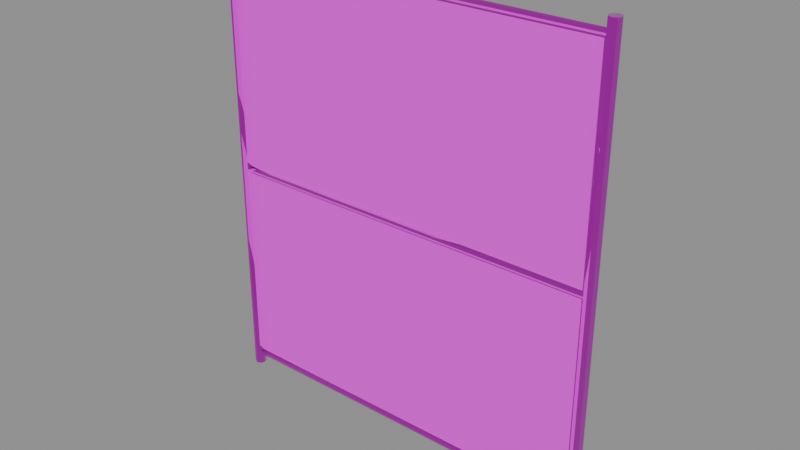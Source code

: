 # Source: catch-fence.blend  (saved by Blender 4.5.90; exported with 4.5.12 LTS)
import bpy
from mathutils import Matrix  # noqa: F401  (used for matrix-valued properties, if any)

bpy.ops.wm.read_factory_settings(use_empty=True)
scene = bpy.context.scene
scene.name = 'Scene'

# ---- images (referenced by path relative to the original .blend; pixels are not part of the script)
import os
ASSET_DIR = os.environ.get("B2B_ASSET_DIR", "")  # directory of the original .blend (textures are referenced by path, not embedded)
HERE = os.path.dirname(os.path.abspath(__file__))  # packed textures are extracted next to this script under _unpacked/

def load_image(name, relpath, width, height, colorspace="sRGB"):
    """Load a texture the original file referenced (path relative to the .blend, or extracted next to this script)."""
    p = next((c for c in (os.path.join(HERE, relpath), os.path.join(ASSET_DIR, relpath)) if relpath and os.path.exists(c)), "")
    if p:
        img = bpy.data.images.load(p, check_existing=True)
        img.name = name
    else:  # same state as the original file: an image datablock whose file is absent (Cycles renders it pink)
        img = bpy.data.images.new(name, width, height)
        img.source = "FILE"
        img.filepath = "//" + (relpath or name)
    img.colorspace_settings.name = colorspace
    return img
img_trim_basecolor_png = load_image('trim-baseColor.png', 'trim-baseColor.png', 1024, 1024, 'sRGB')
img_trim_normal_png = load_image('trim-normal.png', 'trim-normal.png', 1024, 1024, 'Non-Color')
img_trim_orm_png = load_image('trim-ORM.png', 'trim-ORM.png', 1024, 1024, 'Non-Color')
img_chain_link_png = load_image('chain-link.png', 'chain-link.png', 1024, 1024, 'sRGB')

# ---- materials (node trees are filled in below, after node groups)
mat_shared_4k_trackside_trim = bpy.data.materials.new('Shared 4K trackside trim')
mat_shared_4k_trackside_trim.diffuse_color = (1.0, 1.0, 1.0, 1.0)
mat_alpha_tested_chain_link = bpy.data.materials.new('Alpha-tested chain link')
mat_alpha_tested_chain_link.diffuse_color = (0.6, 0.6, 0.6, 1.0)

# ---- material node trees
mat_shared_4k_trackside_trim.use_nodes = True; mat_shared_4k_trackside_trim.node_tree.nodes.clear()
_N = mat_shared_4k_trackside_trim.node_tree.nodes; _L = mat_shared_4k_trackside_trim.node_tree.links
n0 = _N.new('ShaderNodeBsdfPrincipled'); n0.name = 'Principled BSDF'; n0.location = (-200, 100)
n1 = _N.new('ShaderNodeOutputMaterial'); n1.name = 'Material Output'; n1.location = (200, 100)
n2 = _N.new('ShaderNodeTexImage'); n2.name = 'Image Texture'; n2.location = (0, 0)
n2.image = img_trim_basecolor_png
n3 = _N.new('ShaderNodeTexImage'); n3.name = 'Image Texture.001'; n3.location = (0, 0)
n3.image = img_trim_normal_png
n4 = _N.new('ShaderNodeNormalMap'); n4.name = 'Normal Map'; n4.location = (0, 0)
n5 = _N.new('ShaderNodeTexImage'); n5.name = 'Image Texture.002'; n5.location = (0, 0)
n5.image = img_trim_orm_png
n6 = _N.new('ShaderNodeSeparateColor'); n6.name = 'Separate Color'; n6.location = (0, 0)
_L.new(n0.outputs[0], n1.inputs[0])
_L.new(n2.outputs[0], n0.inputs[0])
_L.new(n3.outputs[0], n4.inputs[1])
_L.new(n4.outputs[0], n0.inputs[5])
_L.new(n5.outputs[0], n6.inputs[0])
_L.new(n6.outputs[1], n0.inputs[2])
_L.new(n6.outputs[2], n0.inputs[1])
n1.is_active_output = True
mat_alpha_tested_chain_link.use_nodes = True; mat_alpha_tested_chain_link.node_tree.nodes.clear()
_N = mat_alpha_tested_chain_link.node_tree.nodes; _L = mat_alpha_tested_chain_link.node_tree.links
n0 = _N.new('ShaderNodeBsdfPrincipled'); n0.name = 'Principled BSDF'; n0.location = (-200, 100)
n0.inputs[2].default_value = 0.6
n0.inputs[27].default_value = (0.6, 0.6, 0.6, 1.0)
n1 = _N.new('ShaderNodeOutputMaterial'); n1.name = 'Material Output'; n1.location = (200, 100)
n2 = _N.new('ShaderNodeTexImage'); n2.name = 'Image Texture'; n2.location = (0, 0)
n2.image = img_chain_link_png
_L.new(n0.outputs[0], n1.inputs[0])
_L.new(n2.outputs[0], n0.inputs[0])
_L.new(n2.outputs[1], n0.inputs[4])
n1.is_active_output = True

# ---- meshes
me_cylinder_057 = bpy.data.meshes.new('Cylinder.057')
me_cylinder_057.from_pydata([(0.0, 0.045, -1.75), (0.0, 0.045, 1.75), (0.03182, 0.03182, -1.75), (0.03182, 0.03182, 1.75), (0.045, 0.0, -1.75), (0.045, 0.0, 1.75), (0.03182, -0.03182, -1.75), (0.03182, -0.03182, 1.75), (0.0, -0.045, -1.75), (0.0, -0.045, 1.75), (-0.03182, -0.03182, -1.75), (-0.03182, -0.03182, 1.75), (-0.045, 0.0, -1.75), (-0.045, 0.0, 1.75), (-0.03182, 0.03182, -1.75), (-0.03182, 0.03182, 1.75)], [], [(0, 1, 3, 2), (2, 3, 5, 4), (4, 5, 7, 6), (6, 7, 9, 8), (8, 9, 11, 10), (10, 11, 13, 12), (3, 1, 15, 13, 11, 9, 7, 5), (12, 13, 15, 14), (14, 15, 1, 0), (0, 2, 4, 6, 8, 10, 12, 14)])
_uv = me_cylinder_057.uv_layers.new(name='UVMap')
_uv.uv.foreach_set('vector', [1.0, 0.9375, 1.0, 0.9987, 0.875, 0.9987, 0.875, 0.9375, 0.875, 0.9375, 0.875, 0.9987, 0.75, 0.9987, 0.75, 0.9375, 0.75, 0.9375, 0.75, 0.9987, 0.625, 0.9987, 0.625, 0.9375, 0.625, 0.9375, 0.625, 0.9987, 0.5, 0.9987, 0.5, 0.9375, 0.5, 0.9375, 0.5, 0.9987, 0.375, 0.9987, 0.375, 0.9375, 0.375, 0.9375, 0.375, 0.9987, 0.25, 0.9987, 0.25, 0.9375, 0.4197, 0.9277, 0.25, 0.9363, 0.08029, 0.9277, 0.01, 0.9069, 0.08029, 0.8861, 0.25, 0.8775, 0.4197, 0.8861, 0.49, 0.9069, 0.25, 0.9375, 0.25, 0.9987, 0.125, 0.9987, 0.125, 0.9375, 0.125, 0.9375, 0.125, 0.9987, 0.0, 0.9987, 0.0, 0.9375, 0.75, 0.9363, 0.9197, 0.9277, 0.99, 0.9069, 0.9197, 0.8861, 0.75, 0.8775, 0.5803, 0.8861, 0.51, 0.9069, 0.5803, 0.9277])
me_cylinder_057.materials.append(mat_shared_4k_trackside_trim)
me_cylinder_057.update()
me_cylinder_058 = bpy.data.meshes.new('Cylinder.058')
me_cylinder_058.from_pydata([(0.0, 0.045, -1.75), (0.0, 0.045, 1.75), (0.03182, 0.03182, -1.75), (0.03182, 0.03182, 1.75), (0.045, 0.0, -1.75), (0.045, 0.0, 1.75), (0.03182, -0.03182, -1.75), (0.03182, -0.03182, 1.75), (0.0, -0.045, -1.75), (0.0, -0.045, 1.75), (-0.03182, -0.03182, -1.75), (-0.03182, -0.03182, 1.75), (-0.045, 0.0, -1.75), (-0.045, 0.0, 1.75), (-0.03182, 0.03182, -1.75), (-0.03182, 0.03182, 1.75)], [], [(0, 1, 3, 2), (2, 3, 5, 4), (4, 5, 7, 6), (6, 7, 9, 8), (8, 9, 11, 10), (10, 11, 13, 12), (3, 1, 15, 13, 11, 9, 7, 5), (12, 13, 15, 14), (14, 15, 1, 0), (0, 2, 4, 6, 8, 10, 12, 14)])
_uv = me_cylinder_058.uv_layers.new(name='UVMap')
_uv.uv.foreach_set('vector', [1.0, 0.9375, 1.0, 0.9987, 0.875, 0.9987, 0.875, 0.9375, 0.875, 0.9375, 0.875, 0.9987, 0.75, 0.9987, 0.75, 0.9375, 0.75, 0.9375, 0.75, 0.9987, 0.625, 0.9987, 0.625, 0.9375, 0.625, 0.9375, 0.625, 0.9987, 0.5, 0.9987, 0.5, 0.9375, 0.5, 0.9375, 0.5, 0.9987, 0.375, 0.9987, 0.375, 0.9375, 0.375, 0.9375, 0.375, 0.9987, 0.25, 0.9987, 0.25, 0.9375, 0.4197, 0.9277, 0.25, 0.9363, 0.08029, 0.9277, 0.01, 0.9069, 0.08029, 0.8861, 0.25, 0.8775, 0.4197, 0.8861, 0.49, 0.9069, 0.25, 0.9375, 0.25, 0.9987, 0.125, 0.9987, 0.125, 0.9375, 0.125, 0.9375, 0.125, 0.9987, 0.0, 0.9987, 0.0, 0.9375, 0.75, 0.9363, 0.9197, 0.9277, 0.99, 0.9069, 0.9197, 0.8861, 0.75, 0.8775, 0.5803, 0.8861, 0.51, 0.9069, 0.5803, 0.9277])
me_cylinder_058.materials.append(mat_shared_4k_trackside_trim)
me_cylinder_058.update()
me_cylinder_059 = bpy.data.meshes.new('Cylinder.059')
me_cylinder_059.from_pydata([(0.0, 0.025, -1.5), (0.0, 0.025, 1.5), (0.01768, 0.01768, -1.5), (0.01768, 0.01768, 1.5), (0.025, 0.0, -1.5), (0.025, 0.0, 1.5), (0.01768, -0.01768, -1.5), (0.01768, -0.01768, 1.5), (0.0, -0.025, -1.5), (0.0, -0.025, 1.5), (-0.01768, -0.01768, -1.5), (-0.01768, -0.01768, 1.5), (-0.025, 0.0, -1.5), (-0.025, 0.0, 1.5), (-0.01768, 0.01768, -1.5), (-0.01768, 0.01768, 1.5)], [], [(0, 1, 3, 2), (2, 3, 5, 4), (4, 5, 7, 6), (6, 7, 9, 8), (8, 9, 11, 10), (10, 11, 13, 12), (3, 1, 15, 13, 11, 9, 7, 5), (12, 13, 15, 14), (14, 15, 1, 0), (0, 2, 4, 6, 8, 10, 12, 14)])
_uv = me_cylinder_059.uv_layers.new(name='UVMap')
_uv.uv.foreach_set('vector', [1.0, 0.9375, 1.0, 0.9987, 0.875, 0.9987, 0.875, 0.9375, 0.875, 0.9375, 0.875, 0.9987, 0.75, 0.9987, 0.75, 0.9375, 0.75, 0.9375, 0.75, 0.9987, 0.625, 0.9987, 0.625, 0.9375, 0.625, 0.9375, 0.625, 0.9987, 0.5, 0.9987, 0.5, 0.9375, 0.5, 0.9375, 0.5, 0.9987, 0.375, 0.9987, 0.375, 0.9375, 0.375, 0.9375, 0.375, 0.9987, 0.25, 0.9987, 0.25, 0.9375, 0.4197, 0.9277, 0.25, 0.9363, 0.08029, 0.9277, 0.01, 0.9069, 0.08029, 0.8861, 0.25, 0.8775, 0.4197, 0.8861, 0.49, 0.9069, 0.25, 0.9375, 0.25, 0.9987, 0.125, 0.9987, 0.125, 0.9375, 0.125, 0.9375, 0.125, 0.9987, 0.0, 0.9987, 0.0, 0.9375, 0.75, 0.9363, 0.9197, 0.9277, 0.99, 0.9069, 0.9197, 0.8861, 0.75, 0.8775, 0.5803, 0.8861, 0.51, 0.9069, 0.5803, 0.9277])
me_cylinder_059.materials.append(mat_shared_4k_trackside_trim)
me_cylinder_059.update()
me_cylinder_060 = bpy.data.meshes.new('Cylinder.060')
me_cylinder_060.from_pydata([(0.0, 0.025, -1.5), (0.0, 0.025, 1.5), (0.01768, 0.01768, -1.5), (0.01768, 0.01768, 1.5), (0.025, 0.0, -1.5), (0.025, 0.0, 1.5), (0.01768, -0.01768, -1.5), (0.01768, -0.01768, 1.5), (0.0, -0.025, -1.5), (0.0, -0.025, 1.5), (-0.01768, -0.01768, -1.5), (-0.01768, -0.01768, 1.5), (-0.025, 0.0, -1.5), (-0.025, 0.0, 1.5), (-0.01768, 0.01768, -1.5), (-0.01768, 0.01768, 1.5)], [], [(0, 1, 3, 2), (2, 3, 5, 4), (4, 5, 7, 6), (6, 7, 9, 8), (8, 9, 11, 10), (10, 11, 13, 12), (3, 1, 15, 13, 11, 9, 7, 5), (12, 13, 15, 14), (14, 15, 1, 0), (0, 2, 4, 6, 8, 10, 12, 14)])
_uv = me_cylinder_060.uv_layers.new(name='UVMap')
_uv.uv.foreach_set('vector', [1.0, 0.9375, 1.0, 0.9987, 0.875, 0.9987, 0.875, 0.9375, 0.875, 0.9375, 0.875, 0.9987, 0.75, 0.9987, 0.75, 0.9375, 0.75, 0.9375, 0.75, 0.9987, 0.625, 0.9987, 0.625, 0.9375, 0.625, 0.9375, 0.625, 0.9987, 0.5, 0.9987, 0.5, 0.9375, 0.5, 0.9375, 0.5, 0.9987, 0.375, 0.9987, 0.375, 0.9375, 0.375, 0.9375, 0.375, 0.9987, 0.25, 0.9987, 0.25, 0.9375, 0.4197, 0.9277, 0.25, 0.9363, 0.08029, 0.9277, 0.01, 0.9069, 0.08029, 0.8861, 0.25, 0.8775, 0.4197, 0.8861, 0.49, 0.9069, 0.25, 0.9375, 0.25, 0.9987, 0.125, 0.9987, 0.125, 0.9375, 0.125, 0.9375, 0.125, 0.9987, 0.0, 0.9987, 0.0, 0.9375, 0.75, 0.9363, 0.9197, 0.9277, 0.99, 0.9069, 0.9197, 0.8861, 0.75, 0.8775, 0.5803, 0.8861, 0.51, 0.9069, 0.5803, 0.9277])
me_cylinder_060.materials.append(mat_shared_4k_trackside_trim)
me_cylinder_060.update()
me_cylinder_061 = bpy.data.meshes.new('Cylinder.061')
me_cylinder_061.from_pydata([(0.0, 0.025, -1.5), (0.0, 0.025, 1.5), (0.01768, 0.01768, -1.5), (0.01768, 0.01768, 1.5), (0.025, 0.0, -1.5), (0.025, 0.0, 1.5), (0.01768, -0.01768, -1.5), (0.01768, -0.01768, 1.5), (0.0, -0.025, -1.5), (0.0, -0.025, 1.5), (-0.01768, -0.01768, -1.5), (-0.01768, -0.01768, 1.5), (-0.025, 0.0, -1.5), (-0.025, 0.0, 1.5), (-0.01768, 0.01768, -1.5), (-0.01768, 0.01768, 1.5)], [], [(0, 1, 3, 2), (2, 3, 5, 4), (4, 5, 7, 6), (6, 7, 9, 8), (8, 9, 11, 10), (10, 11, 13, 12), (3, 1, 15, 13, 11, 9, 7, 5), (12, 13, 15, 14), (14, 15, 1, 0), (0, 2, 4, 6, 8, 10, 12, 14)])
_uv = me_cylinder_061.uv_layers.new(name='UVMap')
_uv.uv.foreach_set('vector', [1.0, 0.9375, 1.0, 0.9987, 0.875, 0.9987, 0.875, 0.9375, 0.875, 0.9375, 0.875, 0.9987, 0.75, 0.9987, 0.75, 0.9375, 0.75, 0.9375, 0.75, 0.9987, 0.625, 0.9987, 0.625, 0.9375, 0.625, 0.9375, 0.625, 0.9987, 0.5, 0.9987, 0.5, 0.9375, 0.5, 0.9375, 0.5, 0.9987, 0.375, 0.9987, 0.375, 0.9375, 0.375, 0.9375, 0.375, 0.9987, 0.25, 0.9987, 0.25, 0.9375, 0.4197, 0.9277, 0.25, 0.9363, 0.08029, 0.9277, 0.01, 0.9069, 0.08029, 0.8861, 0.25, 0.8775, 0.4197, 0.8861, 0.49, 0.9069, 0.25, 0.9375, 0.25, 0.9987, 0.125, 0.9987, 0.125, 0.9375, 0.125, 0.9375, 0.125, 0.9987, 0.0, 0.9987, 0.0, 0.9375, 0.75, 0.9363, 0.9197, 0.9277, 0.99, 0.9069, 0.9197, 0.8861, 0.75, 0.8775, 0.5803, 0.8861, 0.51, 0.9069, 0.5803, 0.9277])
me_cylinder_061.materials.append(mat_shared_4k_trackside_trim)
me_cylinder_061.update()
me_chainlink_alpha_mesh = bpy.data.meshes.new('chainlink alpha mesh')
me_chainlink_alpha_mesh.from_pydata([(-1.5, 0.0, 0.1), (1.5, 0.0, 0.1), (1.5, 0.0, 3.4), (-1.5, 0.0, 3.4)], [], [(0, 1, 2, 3)])
_uv = me_chainlink_alpha_mesh.uv_layers.new(name='50mm diamonds')
_uv.uv.foreach_set('vector', [0.0, 0.0, 6.0, 0.0, 6.0, 6.6, 0.0, 6.6])
me_chainlink_alpha_mesh.materials.append(mat_alpha_tested_chain_link)
me_chainlink_alpha_mesh.update()

# ---- objects
ob_catch_fence_post = bpy.data.objects.new('catch fence post', me_cylinder_057)
ob_catch_fence_post_001 = bpy.data.objects.new('catch fence post.001', me_cylinder_058)
ob_catch_fence_rail = bpy.data.objects.new('catch fence rail', me_cylinder_059)
ob_catch_fence_rail_001 = bpy.data.objects.new('catch fence rail.001', me_cylinder_060)
ob_catch_fence_rail_002 = bpy.data.objects.new('catch fence rail.002', me_cylinder_061)
ob_chain_link_alpha_panel = bpy.data.objects.new('chain link alpha panel', me_chainlink_alpha_mesh)

# ---- transforms, parenting, visibility, modifiers, constraints
ob_catch_fence_post.location = (-1.5, 0.0, 1.75)
ob_catch_fence_post.rotation_euler = (0.0, -0.0, -3.142)
ob_catch_fence_post_001.location = (1.5, 0.0, 1.75)
ob_catch_fence_post_001.rotation_euler = (0.0, -0.0, -3.142)
ob_catch_fence_rail.location = (0.0, 0.0, 0.1)
ob_catch_fence_rail.rotation_euler = (1.571, -0.0, 1.571)
ob_catch_fence_rail_001.location = (0.0, 0.0, 1.75)
ob_catch_fence_rail_001.rotation_euler = (1.571, -0.0, 1.571)
ob_catch_fence_rail_002.location = (0.0, 0.0, 3.4)
ob_catch_fence_rail_002.rotation_euler = (1.571, -0.0, 1.571)
ob_chain_link_alpha_panel.location = (0.0, 0.0, 0.0)

# ---- collection membership
scene.collection.objects.link(ob_catch_fence_post)
scene.collection.objects.link(ob_catch_fence_post_001)
scene.collection.objects.link(ob_catch_fence_rail)
scene.collection.objects.link(ob_catch_fence_rail_001)
scene.collection.objects.link(ob_catch_fence_rail_002)
scene.collection.objects.link(ob_chain_link_alpha_panel)

# ---- scene / render settings (as saved in the file)
scene.frame_start = 1; scene.frame_end = 121; scene.frame_set(1)
scene.render.engine = 'BLENDER_EEVEE_NEXT'
bpy.context.view_layer.update()

# ---- added for rendering (the .blend has no active camera and no usable light): camera, sun + grey world if the file has none
cam_auto = bpy.data.cameras.new('AutoCamera')
cam_auto.lens = 50.0
cam_auto.sensor_width = 36.0
cam_auto.clip_end = 1000.0
ob_auto_camera = bpy.data.objects.new('AutoCamera', cam_auto)
scene.collection.objects.link(ob_auto_camera)
ob_auto_camera.location = (4.32053, -5.18464, 5.20643)
ob_auto_camera.rotation_euler = (1.09748, -7.21219e-08, 0.694738)
scene.camera = ob_auto_camera
light_auto_sun = bpy.data.lights.new('AutoSun', 'SUN')
light_auto_sun.energy = 3.0
light_auto_sun.angle = 0.0523599
ob_auto_sun = bpy.data.objects.new('AutoSun', light_auto_sun)
scene.collection.objects.link(ob_auto_sun)
ob_auto_sun.rotation_euler = (0.872665, 0.174533, 0.523599)
if scene.world is None:
    world_auto = bpy.data.worlds.new('AutoWorld')
    world_auto.color = (0.3, 0.3, 0.3)
    scene.world = world_auto
bpy.context.view_layer.update()
